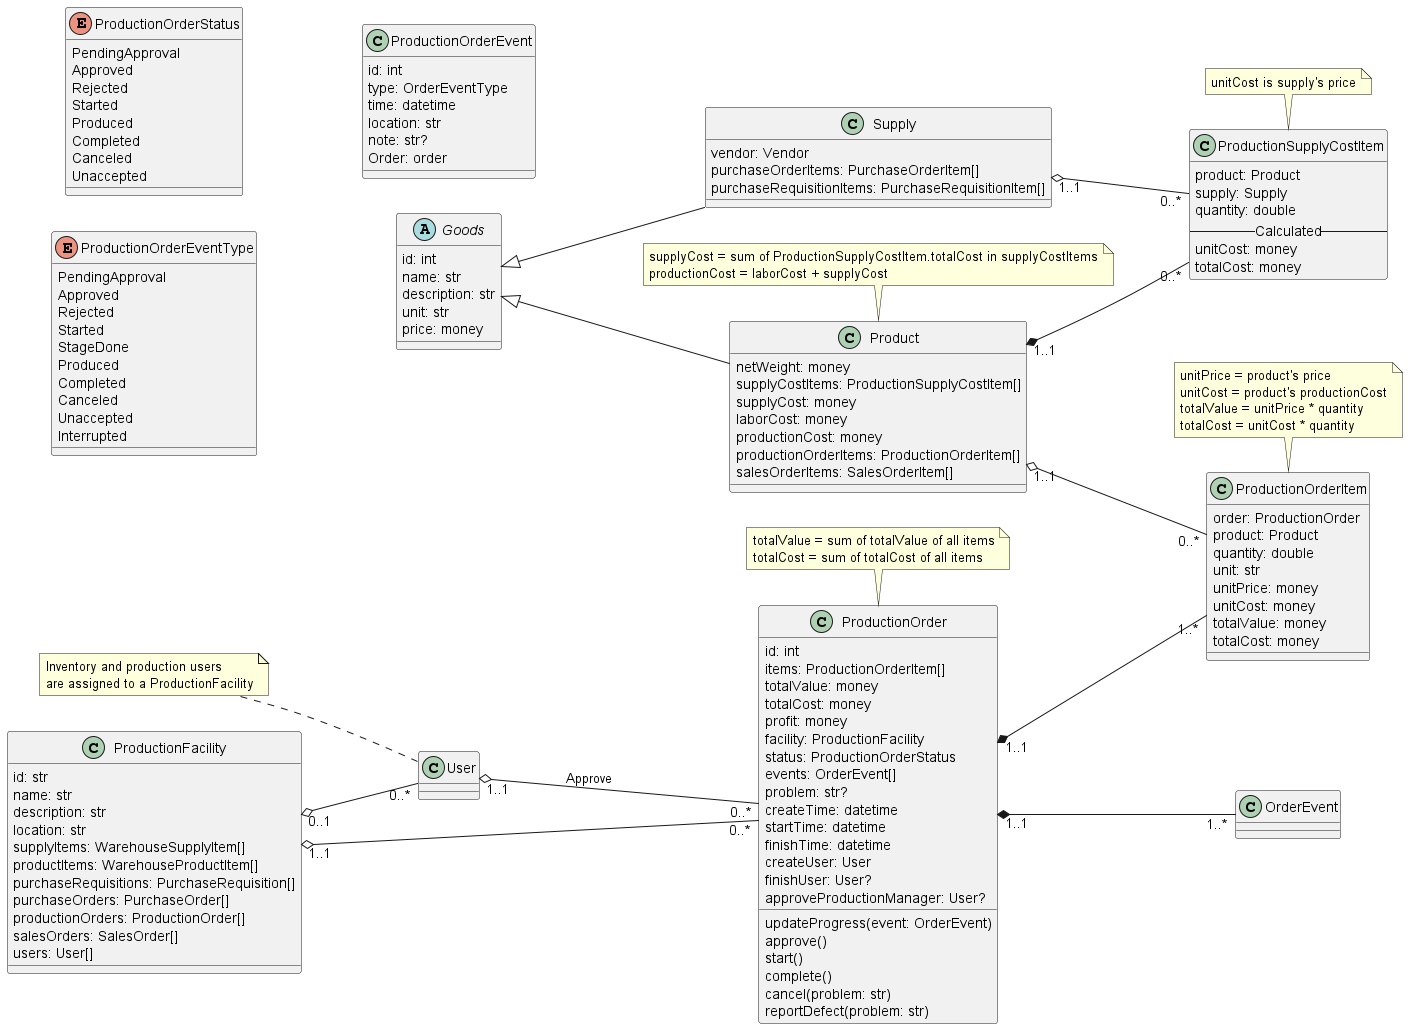

The diagram above was rendered by PlantUML. Its source (embedded in the PNG):
@startuml production
left to right direction

class ProductionFacility {
    id: str
    name: str
    description: str
    location: str
    supplyItems: WarehouseSupplyItem[]
    productItems: WarehouseProductItem[]
    purchaseRequisitions: PurchaseRequisition[]
    purchaseOrders: PurchaseOrder[]
    productionOrders: ProductionOrder[]
    salesOrders: SalesOrder[]
    users: User[]
}
ProductionFacility "0..1" o-- "0..*" User
note left: Inventory and production users\nare assigned to a ProductionFacility

abstract Goods {
    id: int
    name: str
    description: str
    unit: str
    price: money
}

class Supply {
    vendor: Vendor
    purchaseOrderItems: PurchaseOrderItem[]
    purchaseRequisitionItems: PurchaseRequisitionItem[]
}
Goods <|-- Supply

class Product {
    netWeight: money
    supplyCostItems: ProductionSupplyCostItem[]
    supplyCost: money
    laborCost: money
    productionCost: money
    productionOrderItems: ProductionOrderItem[]
    salesOrderItems: SalesOrderItem[]
}
Goods <|-- Product
note top
    supplyCost = sum of ProductionSupplyCostItem.totalCost in supplyCostItems
    productionCost = laborCost + supplyCost
endnote

class ProductionSupplyCostItem {
    product: Product
    supply: Supply
    quantity: double
    --Calculated--
    unitCost: money
    totalCost: money
}
Product "1..1" *-- "0..*" ProductionSupplyCostItem
Supply "1..1" o-- "0..*" ProductionSupplyCostItem
note top: unitCost is supply's price

enum ProductionOrderStatus {
    PendingApproval
    Approved
    Rejected
    Started
    Produced
    Completed
    Canceled
    Unaccepted
}

class ProductionOrder {
    id: int
    items: ProductionOrderItem[]
    totalValue: money
    totalCost: money
    profit: money
    facility: ProductionFacility
    status: ProductionOrderStatus
    events: OrderEvent[]
    problem: str?
    createTime: datetime
    startTime: datetime
    finishTime: datetime
    createUser: User
    finishUser: User?
    approveProductionManager: User?
    updateProgress(event: OrderEvent)
    approve()
    start()
    complete()
    cancel(problem: str)
    reportDefect(problem: str)
}
ProductionFacility "1..1" o-- "0..*" ProductionOrder
User "1..1" o-- "0..*" ProductionOrder : Approve
note top
    totalValue = sum of totalValue of all items
    totalCost = sum of totalCost of all items
endnote

class ProductionOrderItem {
    order: ProductionOrder
    product: Product
    quantity: double
    unit: str
    unitPrice: money
    unitCost: money
    totalValue: money
    totalCost: money
}
ProductionOrder "1..1" *-- "1..*" ProductionOrderItem
Product "1..1" o-- "0..*" ProductionOrderItem
note top
    unitPrice = product's price
    unitCost = product's productionCost
    totalValue = unitPrice * quantity
    totalCost = unitCost * quantity
endnote

enum ProductionOrderEventType {
    PendingApproval
    Approved
    Rejected
    Started
    StageDone
    Produced
    Completed
    Canceled
    Unaccepted
    Interrupted
}

class ProductionOrderEvent {
    id: int
    type: OrderEventType
    time: datetime
    location: str
    note: str?
    Order: order
}
ProductionOrder "1..1" *-- "1..*" OrderEvent
@enduml